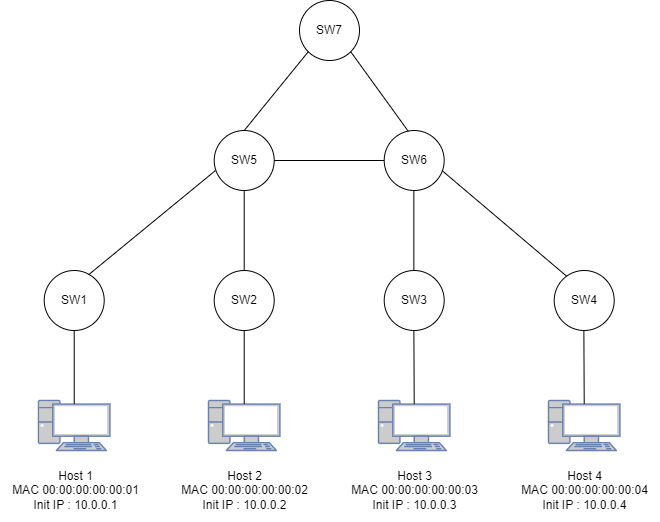

The diagram above was exported from draw.io. Its source (the exported page's mxGraphModel, read from the mxfile embedded in the PNG):
<mxGraphModel dx="1346" dy="635" grid="1" gridSize="10" guides="1" tooltips="1" connect="1" arrows="1" fold="1" page="1" pageScale="1" pageWidth="827" pageHeight="1169" math="0" shadow="0">
  <root>
    <mxCell id="0" />
    <mxCell id="1" parent="0" />
    <mxCell id="3Gpd4DoGWQ_q8ZBGUIx0-1" value="SW1" style="ellipse;whiteSpace=wrap;html=1;aspect=fixed;" vertex="1" parent="1">
      <mxGeometry x="128.71" y="340" width="60" height="60" as="geometry" />
    </mxCell>
    <mxCell id="3Gpd4DoGWQ_q8ZBGUIx0-3" value="SW2" style="ellipse;whiteSpace=wrap;html=1;aspect=fixed;" vertex="1" parent="1">
      <mxGeometry x="298.71" y="340" width="60" height="60" as="geometry" />
    </mxCell>
    <mxCell id="3Gpd4DoGWQ_q8ZBGUIx0-4" value="SW3" style="ellipse;whiteSpace=wrap;html=1;aspect=fixed;" vertex="1" parent="1">
      <mxGeometry x="468.71" y="340" width="60" height="60" as="geometry" />
    </mxCell>
    <mxCell id="3Gpd4DoGWQ_q8ZBGUIx0-5" value="SW4" style="ellipse;whiteSpace=wrap;html=1;aspect=fixed;" vertex="1" parent="1">
      <mxGeometry x="638.71" y="340" width="60" height="60" as="geometry" />
    </mxCell>
    <mxCell id="3Gpd4DoGWQ_q8ZBGUIx0-7" value="" style="fontColor=#0066CC;verticalAlign=top;verticalLabelPosition=bottom;labelPosition=center;align=center;html=1;outlineConnect=0;fillColor=#CCCCCC;strokeColor=#6881B3;gradientColor=none;gradientDirection=north;strokeWidth=2;shape=mxgraph.networks.pc;" vertex="1" parent="1">
      <mxGeometry x="123" y="470" width="71.43" height="50" as="geometry" />
    </mxCell>
    <mxCell id="3Gpd4DoGWQ_q8ZBGUIx0-8" value="" style="fontColor=#0066CC;verticalAlign=top;verticalLabelPosition=bottom;labelPosition=center;align=center;html=1;outlineConnect=0;fillColor=#CCCCCC;strokeColor=#6881B3;gradientColor=none;gradientDirection=north;strokeWidth=2;shape=mxgraph.networks.pc;" vertex="1" parent="1">
      <mxGeometry x="292.99999999999994" y="470" width="71.43" height="50" as="geometry" />
    </mxCell>
    <mxCell id="3Gpd4DoGWQ_q8ZBGUIx0-9" value="" style="fontColor=#0066CC;verticalAlign=top;verticalLabelPosition=bottom;labelPosition=center;align=center;html=1;outlineConnect=0;fillColor=#CCCCCC;strokeColor=#6881B3;gradientColor=none;gradientDirection=north;strokeWidth=2;shape=mxgraph.networks.pc;" vertex="1" parent="1">
      <mxGeometry x="462.98999999999995" y="470" width="71.43" height="50" as="geometry" />
    </mxCell>
    <mxCell id="3Gpd4DoGWQ_q8ZBGUIx0-10" value="" style="fontColor=#0066CC;verticalAlign=top;verticalLabelPosition=bottom;labelPosition=center;align=center;html=1;outlineConnect=0;fillColor=#CCCCCC;strokeColor=#6881B3;gradientColor=none;gradientDirection=north;strokeWidth=2;shape=mxgraph.networks.pc;" vertex="1" parent="1">
      <mxGeometry x="633" y="470" width="71.43" height="50" as="geometry" />
    </mxCell>
    <mxCell id="3Gpd4DoGWQ_q8ZBGUIx0-11" value="SW5" style="ellipse;whiteSpace=wrap;html=1;aspect=fixed;" vertex="1" parent="1">
      <mxGeometry x="298.71" y="200" width="60" height="60" as="geometry" />
    </mxCell>
    <mxCell id="3Gpd4DoGWQ_q8ZBGUIx0-12" value="SW6" style="ellipse;whiteSpace=wrap;html=1;aspect=fixed;" vertex="1" parent="1">
      <mxGeometry x="468.7" y="200" width="60" height="60" as="geometry" />
    </mxCell>
    <mxCell id="3Gpd4DoGWQ_q8ZBGUIx0-13" value="SW7" style="ellipse;whiteSpace=wrap;html=1;aspect=fixed;" vertex="1" parent="1">
      <mxGeometry x="384" y="70" width="60" height="60" as="geometry" />
    </mxCell>
    <mxCell id="3Gpd4DoGWQ_q8ZBGUIx0-14" value="" style="endArrow=none;html=1;rounded=0;exitX=0.5;exitY=0.07;exitDx=0;exitDy=0;exitPerimeter=0;entryX=0.5;entryY=1;entryDx=0;entryDy=0;" edge="1" parent="1" source="3Gpd4DoGWQ_q8ZBGUIx0-7" target="3Gpd4DoGWQ_q8ZBGUIx0-1">
      <mxGeometry width="50" height="50" relative="1" as="geometry">
        <mxPoint x="390" y="420" as="sourcePoint" />
        <mxPoint x="440" y="370" as="targetPoint" />
      </mxGeometry>
    </mxCell>
    <mxCell id="3Gpd4DoGWQ_q8ZBGUIx0-16" value="" style="endArrow=none;html=1;rounded=0;exitX=0.5;exitY=0.07;exitDx=0;exitDy=0;exitPerimeter=0;entryX=0.5;entryY=1;entryDx=0;entryDy=0;" edge="1" parent="1" source="3Gpd4DoGWQ_q8ZBGUIx0-8" target="3Gpd4DoGWQ_q8ZBGUIx0-3">
      <mxGeometry width="50" height="50" relative="1" as="geometry">
        <mxPoint x="390" y="420" as="sourcePoint" />
        <mxPoint x="440" y="370" as="targetPoint" />
      </mxGeometry>
    </mxCell>
    <mxCell id="3Gpd4DoGWQ_q8ZBGUIx0-17" value="" style="endArrow=none;html=1;rounded=0;exitX=0.741;exitY=0.07;exitDx=0;exitDy=0;exitPerimeter=0;entryX=0.021;entryY=0.667;entryDx=0;entryDy=0;entryPerimeter=0;" edge="1" parent="1" source="3Gpd4DoGWQ_q8ZBGUIx0-1" target="3Gpd4DoGWQ_q8ZBGUIx0-11">
      <mxGeometry width="50" height="50" relative="1" as="geometry">
        <mxPoint x="168.71499999999992" y="483.5" as="sourcePoint" />
        <mxPoint x="168.71000000000004" y="410" as="targetPoint" />
      </mxGeometry>
    </mxCell>
    <mxCell id="3Gpd4DoGWQ_q8ZBGUIx0-18" value="" style="endArrow=none;html=1;rounded=0;exitX=1;exitY=0.5;exitDx=0;exitDy=0;entryX=0;entryY=0.5;entryDx=0;entryDy=0;" edge="1" parent="1" source="3Gpd4DoGWQ_q8ZBGUIx0-11" target="3Gpd4DoGWQ_q8ZBGUIx0-12">
      <mxGeometry width="50" height="50" relative="1" as="geometry">
        <mxPoint x="178.71499999999992" y="493.5" as="sourcePoint" />
        <mxPoint x="178.71000000000004" y="420" as="targetPoint" />
      </mxGeometry>
    </mxCell>
    <mxCell id="3Gpd4DoGWQ_q8ZBGUIx0-19" value="" style="endArrow=none;html=1;rounded=0;exitX=0.5;exitY=0;exitDx=0;exitDy=0;entryX=0.5;entryY=1;entryDx=0;entryDy=0;" edge="1" parent="1" source="3Gpd4DoGWQ_q8ZBGUIx0-3" target="3Gpd4DoGWQ_q8ZBGUIx0-11">
      <mxGeometry width="50" height="50" relative="1" as="geometry">
        <mxPoint x="188.71499999999992" y="503.5" as="sourcePoint" />
        <mxPoint x="188.71000000000004" y="430" as="targetPoint" />
      </mxGeometry>
    </mxCell>
    <mxCell id="3Gpd4DoGWQ_q8ZBGUIx0-20" value="" style="endArrow=none;html=1;rounded=0;exitX=0.205;exitY=0.093;exitDx=0;exitDy=0;exitPerimeter=0;entryX=0.963;entryY=0.667;entryDx=0;entryDy=0;entryPerimeter=0;" edge="1" parent="1" source="3Gpd4DoGWQ_q8ZBGUIx0-5" target="3Gpd4DoGWQ_q8ZBGUIx0-12">
      <mxGeometry width="50" height="50" relative="1" as="geometry">
        <mxPoint x="198.71499999999992" y="513.5" as="sourcePoint" />
        <mxPoint x="198.71000000000004" y="440" as="targetPoint" />
      </mxGeometry>
    </mxCell>
    <mxCell id="3Gpd4DoGWQ_q8ZBGUIx0-21" value="" style="endArrow=none;html=1;rounded=0;exitX=0.5;exitY=0;exitDx=0;exitDy=0;entryX=0.5;entryY=1;entryDx=0;entryDy=0;" edge="1" parent="1">
      <mxGeometry width="50" height="50" relative="1" as="geometry">
        <mxPoint x="498.36000000000024" y="340.0000000000001" as="sourcePoint" />
        <mxPoint x="498.36000000000024" y="260" as="targetPoint" />
      </mxGeometry>
    </mxCell>
    <mxCell id="3Gpd4DoGWQ_q8ZBGUIx0-22" value="" style="endArrow=none;html=1;rounded=0;exitX=0.5;exitY=0.07;exitDx=0;exitDy=0;entryX=0.5;entryY=1;entryDx=0;entryDy=0;exitPerimeter=0;" edge="1" parent="1" source="3Gpd4DoGWQ_q8ZBGUIx0-9">
      <mxGeometry width="50" height="50" relative="1" as="geometry">
        <mxPoint x="498.37000000000023" y="480.0000000000001" as="sourcePoint" />
        <mxPoint x="498.37000000000023" y="400" as="targetPoint" />
      </mxGeometry>
    </mxCell>
    <mxCell id="3Gpd4DoGWQ_q8ZBGUIx0-24" value="" style="endArrow=none;html=1;rounded=0;exitX=0.5;exitY=0.07;exitDx=0;exitDy=0;entryX=0.5;entryY=1;entryDx=0;entryDy=0;exitPerimeter=0;" edge="1" parent="1">
      <mxGeometry width="50" height="50" relative="1" as="geometry">
        <mxPoint x="668.7050000000002" y="473.5000000000001" as="sourcePoint" />
        <mxPoint x="668.3700000000001" y="400.0000000000001" as="targetPoint" />
      </mxGeometry>
    </mxCell>
    <mxCell id="3Gpd4DoGWQ_q8ZBGUIx0-25" value="" style="endArrow=none;html=1;rounded=0;exitX=0.5;exitY=0;exitDx=0;exitDy=0;entryX=0;entryY=1;entryDx=0;entryDy=0;" edge="1" parent="1" source="3Gpd4DoGWQ_q8ZBGUIx0-11" target="3Gpd4DoGWQ_q8ZBGUIx0-13">
      <mxGeometry width="50" height="50" relative="1" as="geometry">
        <mxPoint x="280.33500000000015" y="200.0000000000001" as="sourcePoint" />
        <mxPoint x="280.0000000000001" y="126.50000000000011" as="targetPoint" />
      </mxGeometry>
    </mxCell>
    <mxCell id="3Gpd4DoGWQ_q8ZBGUIx0-26" value="" style="endArrow=none;html=1;rounded=0;exitX=0.403;exitY=0.015;exitDx=0;exitDy=0;entryX=1;entryY=1;entryDx=0;entryDy=0;exitPerimeter=0;" edge="1" parent="1" source="3Gpd4DoGWQ_q8ZBGUIx0-12" target="3Gpd4DoGWQ_q8ZBGUIx0-13">
      <mxGeometry width="50" height="50" relative="1" as="geometry">
        <mxPoint x="463.32500000000016" y="183.5000000000001" as="sourcePoint" />
        <mxPoint x="462.9900000000001" y="110.00000000000011" as="targetPoint" />
      </mxGeometry>
    </mxCell>
    <mxCell id="3Gpd4DoGWQ_q8ZBGUIx0-27" value="Host 1&lt;br&gt;MAC 00:00:00:00:00:01&lt;br&gt;Init IP : 10.0.0.1" style="text;html=1;align=center;verticalAlign=middle;resizable=0;points=[];autosize=1;strokeColor=none;fillColor=none;" vertex="1" parent="1">
      <mxGeometry x="85" y="530" width="150" height="60" as="geometry" />
    </mxCell>
    <mxCell id="3Gpd4DoGWQ_q8ZBGUIx0-28" value="Host 2&lt;br&gt;MAC 00:00:00:00:00:02&lt;br&gt;Init IP : 10.0.0.2" style="text;html=1;align=center;verticalAlign=middle;resizable=0;points=[];autosize=1;strokeColor=none;fillColor=none;" vertex="1" parent="1">
      <mxGeometry x="253.71" y="530" width="150" height="60" as="geometry" />
    </mxCell>
    <mxCell id="3Gpd4DoGWQ_q8ZBGUIx0-29" value="Host 3&lt;br&gt;MAC 00:00:00:00:00:03&lt;br&gt;Init IP : 10.0.0.3" style="text;html=1;align=center;verticalAlign=middle;resizable=0;points=[];autosize=1;strokeColor=none;fillColor=none;" vertex="1" parent="1">
      <mxGeometry x="423.7" y="530" width="150" height="60" as="geometry" />
    </mxCell>
    <mxCell id="3Gpd4DoGWQ_q8ZBGUIx0-30" value="Host 4&lt;br&gt;MAC 00:00:00:00:00:04&lt;br&gt;Init IP : 10.0.0.4" style="text;html=1;align=center;verticalAlign=middle;resizable=0;points=[];autosize=1;strokeColor=none;fillColor=none;" vertex="1" parent="1">
      <mxGeometry x="593.71" y="530" width="150" height="60" as="geometry" />
    </mxCell>
  </root>
</mxGraphModel>